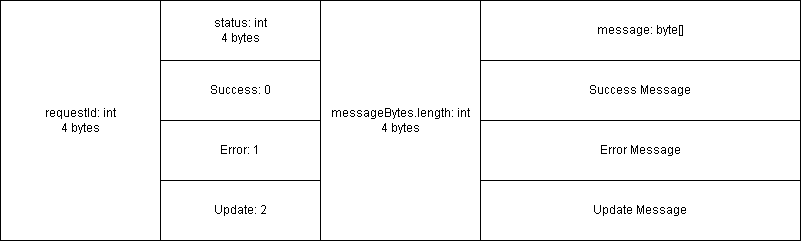

The diagram above was exported from draw.io. Its source (the exported page's mxGraphModel, read from the mxfile embedded in the PNG):
<mxGraphModel dx="1148" dy="619" grid="1" gridSize="10" guides="1" tooltips="1" connect="1" arrows="1" fold="1" page="1" pageScale="1" pageWidth="850" pageHeight="1100" math="0" shadow="0">
  <root>
    <mxCell id="0" />
    <mxCell id="1" parent="0" />
    <mxCell id="5" value="requestId: int&lt;div&gt;4 bytes&lt;/div&gt;" style="rounded=0;whiteSpace=wrap;html=1;" vertex="1" parent="1">
      <mxGeometry x="40" y="40" width="160" height="240" as="geometry" />
    </mxCell>
    <mxCell id="6" value="status: int&lt;div&gt;4 bytes&lt;/div&gt;" style="rounded=0;whiteSpace=wrap;html=1;" vertex="1" parent="1">
      <mxGeometry x="200" y="40" width="160" height="60" as="geometry" />
    </mxCell>
    <mxCell id="14" value="messageBytes.length: int&lt;div&gt;4 bytes&lt;/div&gt;" style="rounded=0;whiteSpace=wrap;html=1;" vertex="1" parent="1">
      <mxGeometry x="360" y="40" width="160" height="240" as="geometry" />
    </mxCell>
    <mxCell id="15" value="message: byte[]" style="rounded=0;whiteSpace=wrap;html=1;" vertex="1" parent="1">
      <mxGeometry x="520" y="40" width="320" height="60" as="geometry" />
    </mxCell>
    <mxCell id="16" value="Success: 0" style="rounded=0;whiteSpace=wrap;html=1;" vertex="1" parent="1">
      <mxGeometry x="200" y="100" width="160" height="60" as="geometry" />
    </mxCell>
    <mxCell id="17" value="Error: 1" style="rounded=0;whiteSpace=wrap;html=1;" vertex="1" parent="1">
      <mxGeometry x="200" y="160" width="160" height="60" as="geometry" />
    </mxCell>
    <mxCell id="18" value="Update: 2" style="rounded=0;whiteSpace=wrap;html=1;" vertex="1" parent="1">
      <mxGeometry x="200" y="220" width="160" height="60" as="geometry" />
    </mxCell>
    <mxCell id="19" value="Success Message" style="rounded=0;whiteSpace=wrap;html=1;" vertex="1" parent="1">
      <mxGeometry x="520" y="100" width="320" height="60" as="geometry" />
    </mxCell>
    <mxCell id="21" value="Error Message" style="rounded=0;whiteSpace=wrap;html=1;" vertex="1" parent="1">
      <mxGeometry x="520" y="160" width="320" height="60" as="geometry" />
    </mxCell>
    <mxCell id="22" value="Update Message" style="rounded=0;whiteSpace=wrap;html=1;" vertex="1" parent="1">
      <mxGeometry x="520" y="220" width="320" height="60" as="geometry" />
    </mxCell>
  </root>
</mxGraphModel>